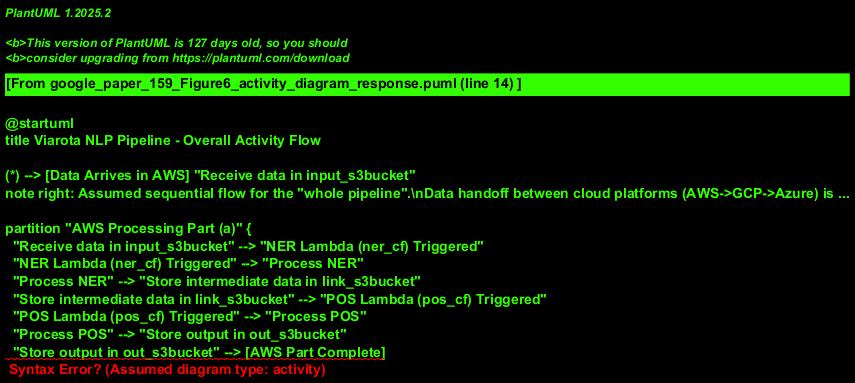

The diagram above was rendered by PlantUML. Its source (embedded in the PNG):
@startuml
title Viarota NLP Pipeline - Overall Activity Flow

(*) --> [Data Arrives in AWS] "Receive data in input_s3bucket"
note right: Assumed sequential flow for the "whole pipeline".\nData handoff between cloud platforms (AWS->GCP->Azure) is assumed.

partition "AWS Processing Part (a)" {
  "Receive data in input_s3bucket" --> "NER Lambda (ner_cf) Triggered"
  "NER Lambda (ner_cf) Triggered" --> "Process NER"
  "Process NER" --> "Store intermediate data in link_s3bucket"
  "Store intermediate data in link_s3bucket" --> "POS Lambda (pos_cf) Triggered"
  "POS Lambda (pos_cf) Triggered" --> "Process POS"
  "Process POS" --> "Store output in out_s3bucket"
  "Store output in out_s3bucket" --> [AWS Part Complete]
}

[AWS Part Complete] --> [Data available for GCP] "Transfer/Make data available to GCP"
note right: This step is an assumption for sequential pipeline.

partition "GCP Processing Part (b)" {
  "Transfer/Make data available to GCP" --> "Receive data in input_cloudbcket"
  "Receive data in input_cloudbcket" --> "GoogleCloudBucketTrigger Monitors Input"
  "GoogleCloudBucketTrigger Monitors Input" --> "Trigger function_cloudbucket"
  "Trigger function_cloudbucket" --> "Process data with function_cloudbucket"
  "Process data with function_cloudbucket" --> "Store GCP processed data"
  note right of "Store GCP processed data": Output bucket for GCP not explicitly shown, assumed.
  "Store GCP processed data" --> [GCP Part Complete]
}

[GCP Part Complete] --> [Data available for Azure] "Transfer/Make data available to Azure"
note right: This step is an assumption for sequential pipeline.

partition "Azure Processing Part (c)" {
  "Transfer/Make data available to Azure" --> "Receive data in AzureBlobStorageContainer"
  "Receive data in AzureBlobStorageContainer" --> "HSDFunction Triggered by AzureContainerTriggers"
  "HSDFunction Triggered by AzureContainerTriggers" --> "Process data with HSDFunction"
  "Process data with HSDFunction" --> "Store Azure processed data"
  note right of "Store Azure processed data": Output for Azure not explicitly shown, assumed.
  "Store Azure processed data" --> [Azure Part Complete]
}

[Azure Part Complete] --> (*)
note right: End of the whole Viarota NLP Pipeline.

@enduml